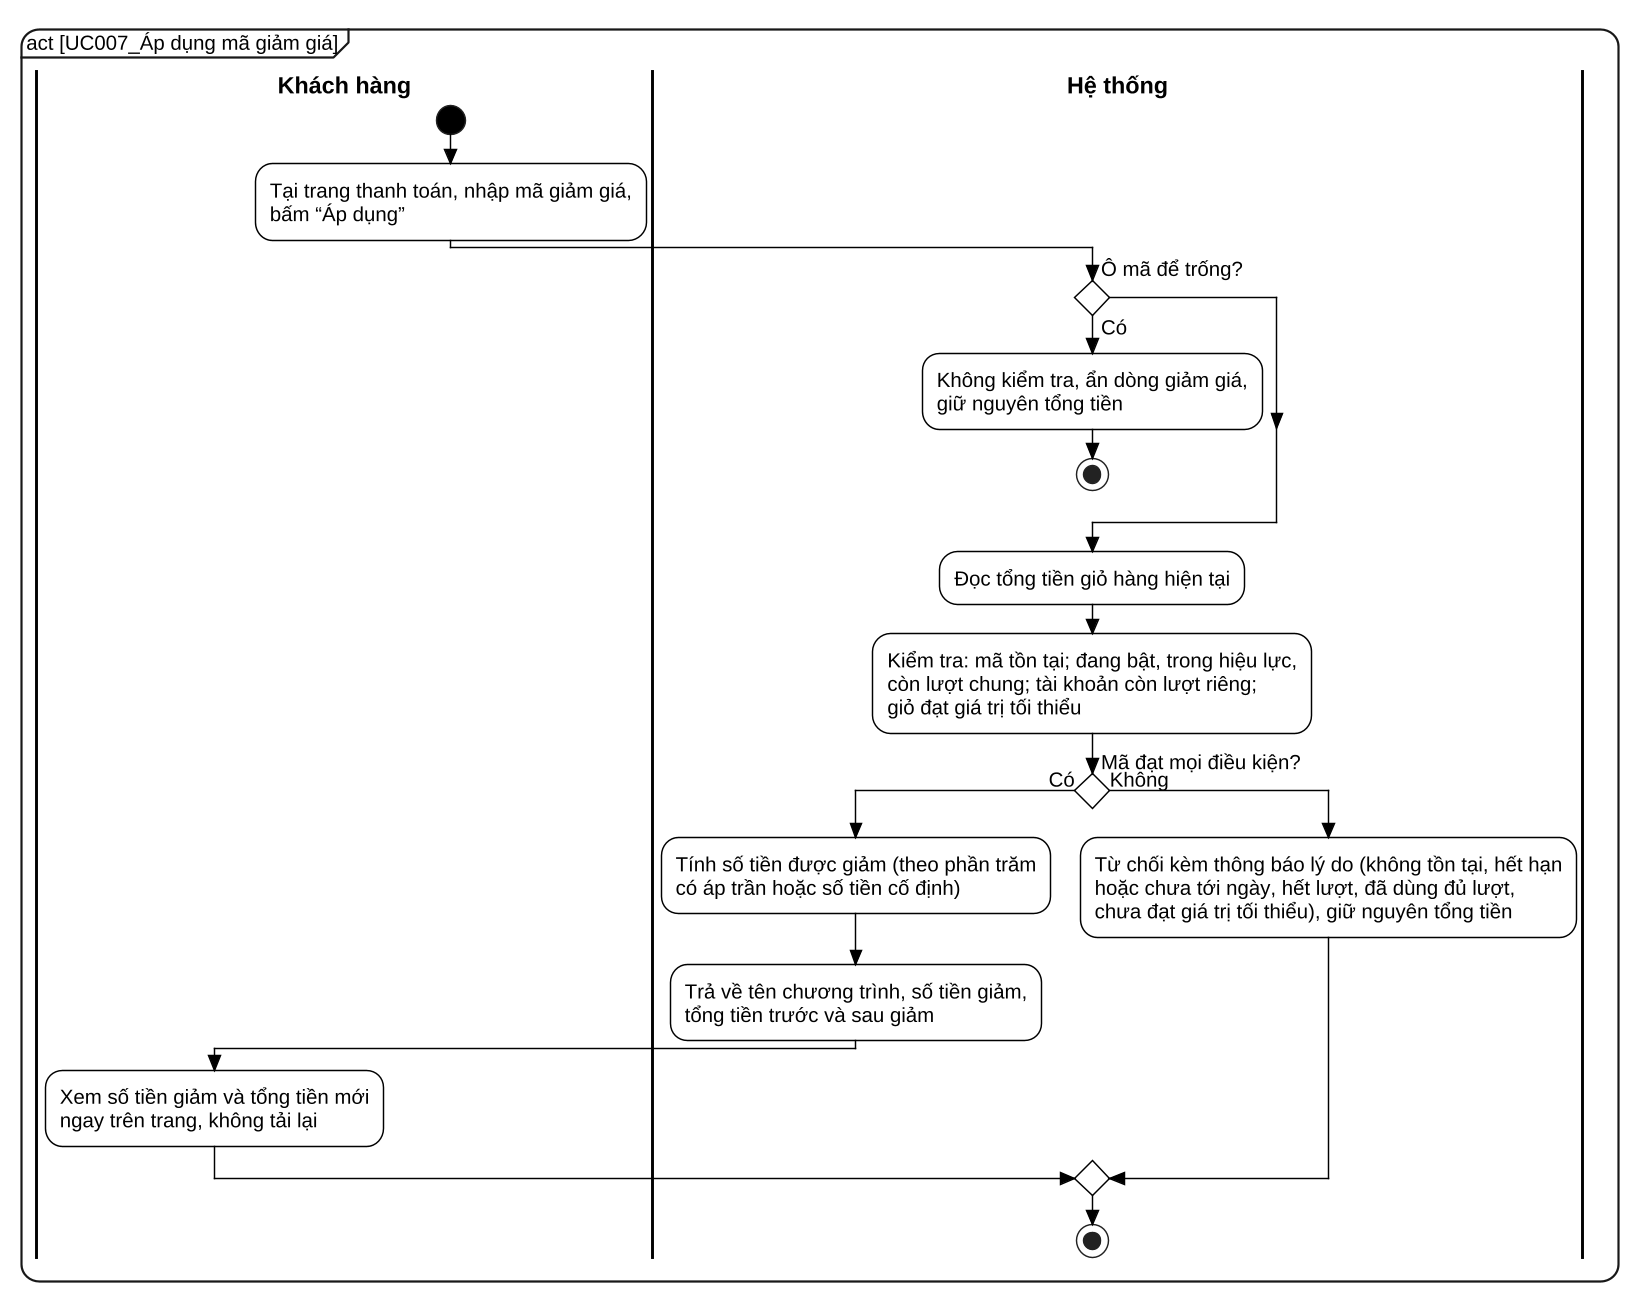

The diagram above was rendered by PlantUML. Its source (embedded in the PNG):
@startuml UC007_activity
skinparam dpi 140
skinparam defaultFontName "Liberation Sans"
skinparam defaultFontSize 14
skinparam backgroundColor white
skinparam shadowing false
skinparam RoundCorner 24
skinparam ArrowColor black
skinparam ArrowThickness 1.1
skinparam ConditionStyle diamond
skinparam ConditionEndStyle diamond
skinparam style strictuml
skinparam activity {
  BackgroundColor white
  BorderColor black
  BorderThickness 1
  DiamondBackgroundColor white
  DiamondBorderColor black
  StartColor black
  EndColor black
}
skinparam swimlane {
  BorderColor black
  BorderThickness 2
  TitleFontStyle bold
  TitleFontSize 16
}
skinparam wrapWidth 600
mainframe act [UC007_Áp dụng mã giảm giá]
|Khách hàng|
start
:Tại trang thanh toán, nhập mã giảm giá,\nbấm “Áp dụng”;
|Hệ thống|
if (Ô mã để trống?) then (Có)
  :Không kiểm tra, ẩn dòng giảm giá,\ngiữ nguyên tổng tiền;
  stop
endif
:Đọc tổng tiền giỏ hàng hiện tại;
:Kiểm tra: mã tồn tại; đang bật, trong hiệu lực,\ncòn lượt chung; tài khoản còn lượt riêng;\ngiỏ đạt giá trị tối thiểu;
if (Mã đạt mọi điều kiện?) then (Có)
  :Tính số tiền được giảm (theo phần trăm\ncó áp trần hoặc số tiền cố định);
  :Trả về tên chương trình, số tiền giảm,\ntổng tiền trước và sau giảm;
  |Khách hàng|
  :Xem số tiền giảm và tổng tiền mới\nngay trên trang, không tải lại;
else (Không)
  |Hệ thống|
  :Từ chối kèm thông báo lý do (không tồn tại, hết hạn\nhoặc chưa tới ngày, hết lượt, đã dùng đủ lượt,\nchưa đạt giá trị tối thiểu), giữ nguyên tổng tiền;
endif
stop
@enduml